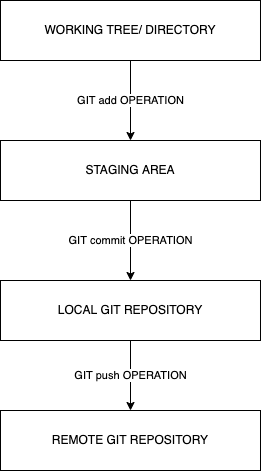

The diagram above was exported from draw.io. Its source (the exported page's mxGraphModel, read from the mxfile embedded in the PNG):
<mxGraphModel dx="1027" dy="587" grid="1" gridSize="10" guides="1" tooltips="1" connect="1" arrows="1" fold="1" page="1" pageScale="1" pageWidth="827" pageHeight="1169" math="0" shadow="0">
  <root>
    <mxCell id="0" />
    <mxCell id="1" parent="0" />
    <mxCell id="6" value="GIT add OPERATION" style="edgeStyle=none;html=1;exitX=0.5;exitY=1;exitDx=0;exitDy=0;entryX=0.5;entryY=0;entryDx=0;entryDy=0;" edge="1" parent="1" source="2" target="3">
      <mxGeometry relative="1" as="geometry" />
    </mxCell>
    <mxCell id="2" value="WORKING TREE/ DIRECTORY" style="rounded=0;whiteSpace=wrap;html=1;" vertex="1" parent="1">
      <mxGeometry x="230" y="100" width="260" height="60" as="geometry" />
    </mxCell>
    <mxCell id="7" value="GIT commit OPERATION" style="edgeStyle=none;html=1;exitX=0.5;exitY=1;exitDx=0;exitDy=0;entryX=0.5;entryY=0;entryDx=0;entryDy=0;" edge="1" parent="1" source="3" target="4">
      <mxGeometry relative="1" as="geometry" />
    </mxCell>
    <mxCell id="3" value="STAGING AREA" style="rounded=0;whiteSpace=wrap;html=1;" vertex="1" parent="1">
      <mxGeometry x="230" y="240" width="260" height="60" as="geometry" />
    </mxCell>
    <mxCell id="8" value="GIT push OPERATION" style="edgeStyle=none;html=1;exitX=0.5;exitY=1;exitDx=0;exitDy=0;entryX=0.5;entryY=0;entryDx=0;entryDy=0;" edge="1" parent="1" source="4" target="5">
      <mxGeometry relative="1" as="geometry" />
    </mxCell>
    <mxCell id="4" value="LOCAL GIT REPOSITORY" style="rounded=0;whiteSpace=wrap;html=1;" vertex="1" parent="1">
      <mxGeometry x="230" y="380" width="260" height="60" as="geometry" />
    </mxCell>
    <mxCell id="5" value="REMOTE GIT REPOSITORY" style="rounded=0;whiteSpace=wrap;html=1;" vertex="1" parent="1">
      <mxGeometry x="230" y="510" width="260" height="60" as="geometry" />
    </mxCell>
  </root>
</mxGraphModel>